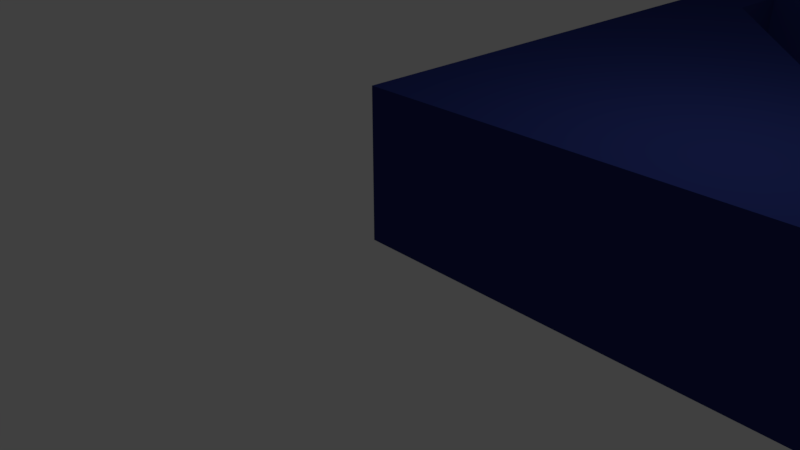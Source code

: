 # Source: logo1.blend  (saved by Blender 3.3.6; exported with 4.5.12 LTS)
import bpy
from mathutils import Matrix  # noqa: F401  (used for matrix-valued properties, if any)

bpy.ops.wm.read_factory_settings(use_empty=True)
scene = bpy.context.scene
scene.name = 'Scene'

# ---- collections
col_collection_1 = bpy.data.collections.new('Collection 1'); scene.collection.children.link(col_collection_1)
col_risc_v_logo_svg = bpy.data.collections.new('RISC-V logo.svg'); scene.collection.children.link(col_risc_v_logo_svg)

# ---- materials (node trees are filled in below, after node groups)
mat_material = bpy.data.materials.new('Material')
mat_material.alpha_threshold = 0.0
mat_material.use_transparent_shadow = False
mat_material.roughness = 0.5
mat_material.line_color = (0.0, 0.0, 0.0, 1.0)
mat_svgmat_001 = bpy.data.materials.new('SVGMat.001')
mat_svgmat_001.use_transparent_shadow = False
mat_svgmat_001.diffuse_color = (0.8963, 0.4072, 0.004025, 1.0)
mat_svgmat_002 = bpy.data.materials.new('SVGMat.002')
mat_svgmat_002.use_transparent_shadow = False
mat_svgmat_002.diffuse_color = (0.02122, 0.0319, 0.1651, 1.0)

# ---- material node trees

# ---- world
world_world = bpy.data.worlds.new('World'); scene.world = world_world
world_world.color = (0.05088, 0.05088, 0.05088)
world_world.use_sun_shadow = False
world_world.sun_shadow_jitter_overblur = 0.0
world_world.cycles.sampling_method = 'MANUAL'

# ---- cameras
cam_camera = bpy.data.cameras.new('Camera')
cam_camera.clip_end = 100.0
cam_camera.lens = 35.0
cam_camera.sensor_width = 32.0
cam_camera.sensor_height = 18.0
cam_camera.ortho_scale = 7.314
cam_camera.dof.focus_distance = 0.0
cam_camera.dof.aperture_fstop = 128.0

# ---- lights
light_lamp = bpy.data.lights.new('Lamp', 'POINT')
light_lamp.transmission_factor = 0.0
light_lamp.cutoff_distance = 30.0
light_lamp.energy = 100.0
light_lamp.shadow_buffer_clip_start = 1.001
light_lamp.shadow_soft_size = 0.1
light_lamp.shadow_maximum_resolution = 0.006
light_lamp.use_absolute_resolution = True

# ---- meshes
me_cube = bpy.data.meshes.new('Cube')
me_cube.from_pydata([], [], [])
me_cube.materials.append(mat_material)
me_cube.use_remesh_preserve_volume = False
me_cube.use_remesh_preserve_attributes = False
me_cube.use_mirror_vertex_groups = False
me_cube.update()
me_curve = bpy.data.meshes.new('Curve')
me_curve.from_pydata([], [], [])
_uv = me_curve.uv_layers.new(name='UVMap')
_uv.uv.foreach_set('vector', [])
me_curve.materials.append(mat_svgmat_001)
me_curve.update()
me_curve_001 = bpy.data.meshes.new('Curve.001')
me_curve_001.from_pydata([(0.02339, 0.001517, 0.0), (0.0344, 0.01693, 0.0), (0.0344, 3.524e-06, 0.0), (0.02229, 3.524e-06, 0.0), (0.007853, 0.01753, 0.0), (0.008864, 0.01759, 0.0), (0.009788, 0.01777, 0.0), (0.01062, 0.01805, 0.0), (0.01137, 0.01843, 0.0), (0.01203, 0.01889, 0.0), (0.0126, 0.01942, 0.0), (0.01309, 0.02002, 0.0), (0.01348, 0.02066, 0.0), (0.01379, 0.02136, 0.0), (0.01401, 0.02208, 0.0), (0.01415, 0.02282, 0.0), (0.01419, 0.02358, 0.0), (0.01415, 0.02433, 0.0), (0.01401, 0.02506, 0.0), (0.01379, 0.02577, 0.0), (0.01348, 0.02645, 0.0), (0.01309, 0.02708, 0.0), (0.0126, 0.02766, 0.0), (0.01203, 0.02817, 0.0), (0.01137, 0.02861, 0.0), (0.01062, 0.02897, 0.0), (0.009788, 0.02924, 0.0), (0.008864, 0.02941, 0.0), (0.007853, 0.02947, 0.0), (0.007699, 0.02947, 0.0), (0.007272, 0.02947, 0.0), (0.006628, 0.02947, 0.0), (0.00582, 0.02947, 0.0), (0.004903, 0.02947, 0.0), (0.003931, 0.02947, 0.0), (0.00296, 0.02947, 0.0), (0.002043, 0.02947, 0.0), (0.001235, 0.02947, 0.0), (0.0005903, 0.02947, 0.0), (0.0001636, 0.02947, 0.0), (9.302e-06, 0.02947, 0.0), (9.302e-06, 3.524e-06, 0.0), (0.01465, 3.524e-06, 0.0), (0.002123, 0.01511, 0.0), (0.002123, 0.01753, 0.0), (9.302e-06, 0.02947, 0.004394), (9.302e-06, 3.524e-06, 0.004394), (0.0001636, 0.02947, 0.004394), (0.0005903, 0.02947, 0.004394), (0.001235, 0.02947, 0.004394), (0.002043, 0.02947, 0.004394), (0.00296, 0.02947, 0.004394), (0.003931, 0.02947, 0.004394), (0.004903, 0.02947, 0.004394), (0.00582, 0.02947, 0.004394), (0.006628, 0.02947, 0.004394), (0.007272, 0.02947, 0.004394), (0.007699, 0.02947, 0.004394), (0.007853, 0.02947, 0.004394), (0.008864, 0.02941, 0.004394), (0.009788, 0.02924, 0.004394), (0.01062, 0.02897, 0.004394), (0.01137, 0.02861, 0.004394), (0.01203, 0.02817, 0.004394), (0.0126, 0.02766, 0.004394), (0.01309, 0.02708, 0.004394), (0.01348, 0.02645, 0.004394), (0.01379, 0.02577, 0.004394), (0.01401, 0.02506, 0.004394), (0.01415, 0.02433, 0.004394), (0.01419, 0.02358, 0.004394), (0.01415, 0.02282, 0.004394), (0.01401, 0.02208, 0.004394), (0.01379, 0.02136, 0.004394), (0.01348, 0.02066, 0.004394), (0.01309, 0.02002, 0.004394), (0.0126, 0.01942, 0.004394), (0.01203, 0.01889, 0.004394), (0.01137, 0.01843, 0.004394), (0.01062, 0.01805, 0.004394), (0.009788, 0.01777, 0.004394), (0.008864, 0.01759, 0.004394), (0.007852, 0.01756, 0.004394), (0.002123, 0.01753, 0.004394), (0.002123, 0.01511, 0.004394), (0.01465, 3.524e-06, 0.004394), (0.02339, 0.001517, 0.004394), (0.0344, 0.01693, 0.004394), (0.0344, 3.524e-06, 0.004394), (0.02229, 3.524e-06, 0.004394)], [], [(0, 3, 89, 86), (26, 27, 59, 60), (6, 7, 79, 80), (33, 34, 52, 53), (2, 1, 87, 88), (13, 14, 72, 73), (39, 40, 45, 47), (20, 21, 65, 66), (27, 28, 58, 59), (7, 8, 78, 79), (34, 35, 51, 52), (1, 0, 86, 87), (14, 15, 71, 72), (40, 41, 46, 45), (21, 22, 64, 65), (42, 43, 84, 85), (28, 29, 57, 58), (8, 9, 77, 78), (41, 42, 85, 46), (15, 16, 70, 71), (22, 23, 63, 64), (43, 44, 83, 84), (29, 30, 56, 57), (9, 10, 76, 77), (35, 36, 50, 51), (16, 17, 69, 70), (23, 24, 62, 63), (30, 31, 55, 56), (10, 11, 75, 76), (36, 37, 49, 50), (17, 18, 68, 69), (24, 25, 61, 62), (4, 5, 81, 82), (31, 32, 54, 55), (11, 12, 74, 75), (37, 38, 48, 49), (44, 4, 82, 83), (18, 19, 67, 68), (25, 26, 60, 61), (46, 47, 45), (46, 48, 47), (46, 49, 48), (46, 50, 49), (46, 51, 50), (46, 83, 51), (83, 52, 51), (83, 53, 52), (83, 54, 53), (83, 55, 54), (83, 56, 55), (83, 57, 56), (83, 58, 57), (83, 59, 58), (83, 60, 59), (83, 61, 60), (83, 62, 61), (83, 63, 62), (83, 64, 63), (83, 65, 64), (83, 66, 65), (83, 67, 66), (83, 68, 67), (83, 69, 68), (83, 70, 69), (83, 71, 70), (83, 72, 71), (83, 73, 72), (83, 74, 73), (83, 75, 74), (83, 76, 75), (83, 77, 76), (83, 78, 77), (83, 79, 78), (83, 80, 79), (83, 82, 81, 80), (46, 84, 83), (46, 85, 84), (86, 88, 87), (89, 88, 86), (19, 20, 66, 67), (38, 39, 47, 48), (12, 13, 73, 74), (3, 2, 88, 89), (32, 33, 53, 54), (5, 6, 80, 81), (0, 1, 2, 3), (44, 43, 42, 41), (44, 41, 40), (39, 38, 37, 36, 35, 34, 33, 32, 44, 40), (31, 30, 29, 28, 27, 26, 25, 24, 23, 22, 21, 20, 19, 18, 17, 16, 32), (15, 14, 13, 12, 11, 10, 9, 8, 7, 6, 5, 4, 44, 32, 16)])
_uv = me_curve_001.uv_layers.new(name='UVMap')
_uv.uv.foreach_set('vector', [0.0, 0.0, 0.0, 0.0, 0.0, 0.0, 0.0, 0.0, 0.0, 0.0, 0.0, 0.0, 0.0, 0.0, 0.0, 0.0, 0.0, 0.0, 0.0, 0.0, 0.0, 0.0, 0.0, 0.0, 0.0, 0.0, 0.0, 0.0, 0.0, 0.0, 0.0, 0.0, 0.0, 0.0, 0.0, 0.0, 0.0, 0.0, 0.0, 0.0, 0.0, 0.0, 0.0, 0.0, 0.0, 0.0, 0.0, 0.0, 0.0, 0.0, 0.0, 0.0, 0.0, 0.0, 0.0, 0.0, 0.0, 0.0, 0.0, 0.0, 0.0, 0.0, 0.0, 0.0, 0.0, 0.0, 0.0, 0.0, 0.0, 0.0, 0.0, 0.0, 0.0, 0.0, 0.0, 0.0, 0.0, 0.0, 0.0, 0.0, 0.0, 0.0, 0.0, 0.0, 0.0, 0.0, 0.0, 0.0, 0.0, 0.0, 0.0, 0.0, 0.0, 0.0, 0.0, 0.0, 0.0, 0.0, 0.0, 0.0, 0.0, 0.0, 0.0, 0.0, 0.0, 0.0, 0.0, 0.0, 0.0, 0.0, 0.0, 0.0, 0.0, 0.0, 0.0, 0.0, 0.0, 0.0, 0.0, 0.0, 0.0, 0.0, 0.0, 0.0, 0.0, 0.0, 0.0, 0.0, 0.0, 0.0, 0.0, 0.0, 0.0, 0.0, 0.0, 0.0, 0.0, 0.0, 0.0, 0.0, 0.0, 0.0, 0.0, 0.0, 0.0, 0.0, 0.0, 0.0, 0.0, 0.0, 0.0, 0.0, 0.0, 0.0, 0.0, 0.0, 0.0, 0.0, 0.0, 0.0, 0.0, 0.0, 0.0, 0.0, 0.0, 0.0, 0.0, 0.0, 0.0, 0.0, 0.0, 0.0, 0.0, 0.0, 0.0, 0.0, 0.0, 0.0, 0.0, 0.0, 0.0, 0.0, 0.0, 0.0, 0.0, 0.0, 0.0, 0.0, 0.0, 0.0, 0.0, 0.0, 0.0, 0.0, 0.0, 0.0, 0.0, 0.0, 0.0, 0.0, 0.0, 0.0, 0.0, 0.0, 0.0, 0.0, 0.0, 0.0, 0.0, 0.0, 0.0, 0.0, 0.0, 0.0, 0.0, 0.0, 0.0, 0.0, 0.0, 0.0, 0.0, 0.0, 0.0, 0.0, 0.0, 0.0, 0.0, 0.0, 0.0, 0.0, 0.0, 0.0, 0.0, 0.0, 0.0, 0.0, 0.0, 0.0, 0.0, 0.0, 0.0, 0.0, 0.0, 0.0, 0.0, 0.0, 0.0, 0.0, 0.0, 0.0, 0.0, 0.0, 0.0, 0.0, 0.0, 0.0, 0.0, 0.0, 0.0, 0.0, 0.0, 0.0, 0.0, 0.0, 0.0, 0.0, 0.0, 0.0, 0.0, 0.0, 0.0, 0.0, 0.0, 0.0, 0.0, 0.0, 0.0, 0.0, 0.0, 0.0, 0.0, 0.0, 0.0, 0.0, 0.0, 0.0, 0.0, 0.0, 0.0, 0.0, 0.0, 0.0, 0.0, 0.0, 0.0, 0.0, 0.0, 0.0, 0.0, 0.0, 0.0, 0.0, 0.0, 0.0, 0.0, 0.0, 0.0, 0.0, 0.0, 0.0, 0.0, 0.0, 0.9333, 0.0, 0.8889, 0.0, 0.9111, 0.0, 0.9333, 0.0, 0.8667, 0.0, 0.8889, 0.0, 0.9333, 0.0, 0.8444, 0.0, 0.8667, 0.0, 0.9333, 0.0, 0.8222, 0.0, 0.8444, 0.0, 0.9333, 0.0, 0.8, 0.0, 0.8222, 0.0, 0.9333, 0.0, 0.08889, 0.0, 0.8, 0.0, 0.08889, 0.0, 0.7778, 0.0, 0.8, 0.0, 0.08889, 0.0, 0.7556, 0.0, 0.7778, 0.0, 0.08889, 0.0, 0.7333, 0.0, 0.7556, 0.0, 0.08889, 0.0, 0.7111, 0.0, 0.7333, 0.0, 0.08889, 0.0, 0.6889, 0.0, 0.7111, 0.0, 0.08889, 0.0, 0.6667, 0.0, 0.6889, 0.0, 0.08889, 0.0, 0.6444, 0.0, 0.6667, 0.0, 0.08889, 0.0, 0.6222, 0.0, 0.6444, 0.0, 0.08889, 0.0, 0.6, 0.0, 0.6222, 0.0, 0.08889, 0.0, 0.5778, 0.0, 0.6, 0.0, 0.08889, 0.0, 0.5556, 0.0, 0.5778, 0.0, 0.08889, 0.0, 0.5333, 0.0, 0.5556, 0.0, 0.08889, 0.0, 0.5111, 0.0, 0.5333, 0.0, 0.08889, 0.0, 0.4889, 0.0, 0.5111, 0.0, 0.08889, 0.0, 0.4667, 0.0, 0.4889, 0.0, 0.08889, 0.0, 0.4444, 0.0, 0.4667, 0.0, 0.08889, 0.0, 0.4222, 0.0, 0.4444, 0.0, 0.08889, 0.0, 0.4, 0.0, 0.4222, 0.0, 0.08889, 0.0, 0.3778, 0.0, 0.4, 0.0, 0.08889, 0.0, 0.3556, 0.0, 0.3778, 0.0, 0.08889, 0.0, 0.3333, 0.0, 0.3556, 0.0, 0.08889, 0.0, 0.3111, 0.0, 0.3333, 0.0, 0.08889, 0.0, 0.2889, 0.0, 0.3111, 0.0, 0.08889, 0.0, 0.2667, 0.0, 0.2889, 0.0, 0.08889, 0.0, 0.2444, 0.0, 0.2667, 0.0, 0.08889, 0.0, 0.2222, 0.0, 0.2444, 0.0, 0.08889, 0.0, 0.2, 0.0, 0.2222, 0.0, 0.08889, 0.0, 0.1778, 0.0, 0.2, 0.0, 0.08889, 0.0, 0.1556, 0.0, 0.1778, 0.0, 0.08889, 0.0, 0.1189, 0.0, 0.1333, 0.0, 0.1556, 0.0, 0.9333, 0.0, 0.9778, 0.0, 1.0, 0.0, 0.9333, 0.0, 0.9556, 0.0, 0.9778, 0.0, 0.0, 0.0, 0.04444, 0.0, 0.02222, 0.0, 0.06667, 0.0, 0.04444, 0.0, 0.0, 0.0, 0.0, 0.0, 0.0, 0.0, 0.0, 0.0, 0.0, 0.0, 0.0, 0.0, 0.0, 0.0, 0.0, 0.0, 0.0, 0.0, 0.0, 0.0, 0.0, 0.0, 0.0, 0.0, 0.0, 0.0, 0.0, 0.0, 0.0, 0.0, 0.0, 0.0, 0.0, 0.0, 0.0, 0.0, 0.0, 0.0, 0.0, 0.0, 0.0, 0.0, 0.0, 0.0, 0.0, 0.0, 0.0, 0.0, 0.0, 0.0, 0.0, 0.0, 0.0, 0.0, 0.0, 0.0, 0.0, 0.0, 0.0, 0.0, 0.0, 0.0, 0.0, 0.0, 0.0, 0.0, 0.08889, 0.0, 0.9333, 0.0, 0.0, 0.0, 0.0, 0.0, 0.0, 0.0, 0.0, 0.0, 0.0, 0.0, 0.0, 0.0, 0.0, 0.0, 0.0, 0.0, 0.0, 0.0, 0.08889, 0.0, 0.0, 0.0, 0.0, 0.0, 0.0, 0.0, 0.0, 0.0, 0.0, 0.0, 0.0, 0.0, 0.0, 0.0, 0.0, 0.0, 0.0, 0.0, 0.0, 0.0, 0.0, 0.0, 0.0, 0.0, 0.0, 0.0, 0.0, 0.0, 0.0, 0.0, 0.0, 0.0, 0.0, 0.0, 0.0, 0.0, 0.0, 0.0, 0.0, 0.0, 0.0, 0.0, 0.0, 0.0, 0.0, 0.0, 0.0, 0.0, 0.0, 0.0, 0.0, 0.0, 0.0, 0.0, 0.0, 0.0, 0.0, 0.0, 0.0, 0.0, 0.0, 0.0, 0.0, 0.0, 0.0, 0.0])
me_curve_001.materials.append(mat_svgmat_002)
me_curve_001.update()

# ---- objects
ob_floor = bpy.data.objects.new('Floor', me_cube)
ob_lamp = bpy.data.objects.new('Lamp', light_lamp)
ob_camera = bpy.data.objects.new('Camera', cam_camera)
ob_curve = bpy.data.objects.new('Curve', me_curve)
ob_curve_001 = bpy.data.objects.new('Curve.001', me_curve_001)

# ---- transforms, parenting, visibility, modifiers, constraints
ob_floor.location = (0.0, 0.0, 0.0)
ob_floor.scale = (50.0, 50.0, 10.0)
ob_floor.lock_rotations_4d = False
ob_floor.lock_scale = (True, True, True)
ob_floor.empty_display_type = 'ARROWS'
ob_floor.display_type = 'WIRE'
ob_floor.show_transparent = True
ob_floor.lineart.crease_threshold = 0.0
ob_lamp.location = (4.076, 1.005, 5.904)
ob_lamp.rotation_euler = (0.6503, 0.05522, 1.866)
ob_lamp.lock_rotations_4d = False
ob_lamp.empty_display_type = 'ARROWS'
ob_lamp.color = (0.0, 0.0, 0.0, 0.0)
ob_lamp.hide_viewport = True
ob_lamp.lineart.crease_threshold = 0.0
ob_camera.location = (7.481, -6.508, 5.344)
ob_camera.rotation_euler = (1.109, 0.0, 0.8149)
ob_camera.lock_rotations_4d = False
ob_camera.empty_display_type = 'ARROWS'
ob_camera.color = (0.0, 0.0, 0.0, 0.0)
ob_camera.hide_viewport = True
ob_camera.display_type = 'WIRE'
ob_camera.lineart.crease_threshold = 0.0
ob_curve.location = (0.05804, 0.03367, 0.2131)
ob_curve.scale = (462.4, 462.4, 462.4)
ob_curve_001.location = (0.05804, 0.03367, 0.2131)
ob_curve_001.scale = (462.4, 462.4, 462.4)

# ---- collection membership
col_collection_1.objects.link(ob_floor)
col_collection_1.objects.link(ob_lamp)
col_collection_1.objects.link(ob_camera)
col_risc_v_logo_svg.objects.link(ob_curve)
col_risc_v_logo_svg.objects.link(ob_curve_001)

# ---- scene / render settings (as saved in the file)
scene.camera = ob_camera
scene.frame_start = 1; scene.frame_end = 250; scene.frame_set(188)
scene.render.engine = 'BLENDER_EEVEE_NEXT'
scene.render.resolution_percentage = 50
scene.render.dither_intensity = 0.0
scene.cycles.use_denoising = False
scene.cycles.samples = 128
scene.cycles.sampling_pattern = 'TABULATED_SOBOL'
scene.cycles.use_adaptive_sampling = False
scene.cycles.use_light_tree = False
scene.cycles.blur_glossy = 0.0
scene.cycles.sample_clamp_indirect = 0.0
scene.view_settings.view_transform = 'Standard'
scene.unit_settings.scale_length = 0.001
bpy.context.view_layer.update()
